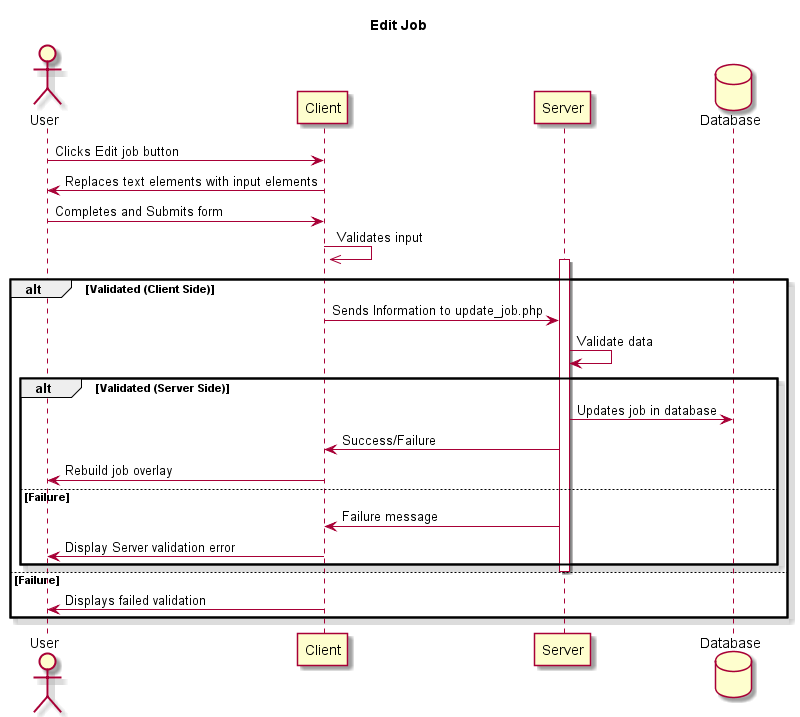

The diagram above was rendered by PlantUML. Its source (embedded in the PNG):
@startuml

skin rose

title Edit Job

Actor User
Participant Client 
Participant Server
Database Database AS DB

User -> Client: Clicks Edit job button
Client -> User: Replaces text elements with input elements
User -> Client: Completes and Submits form
Client ->> Client: Validates input
alt Validated (Client Side)
activate Server
Client -> Server: Sends Information to update_job.php
Server -> Server: Validate data
alt Validated (Server Side)
Server -> DB: Updates job in database
Server -> Client: Success/Failure
Client -> User: Rebuild job overlay
else Failure
Server -> Client: Failure message
Client -> User : Display Server validation error
end
deactivate Server
else Failure
Client -> User: Displays failed validation
end
@enduml